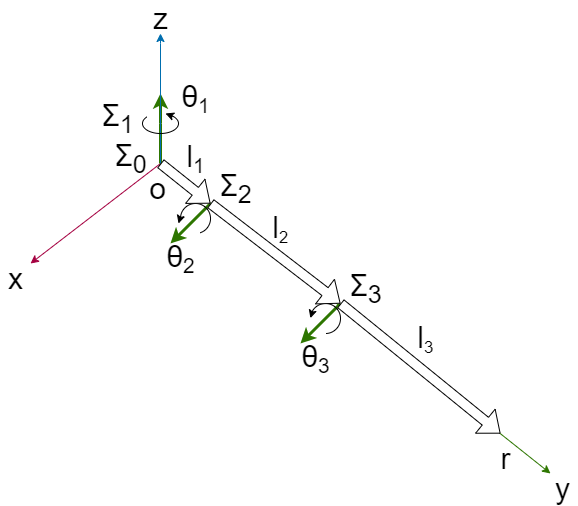

The diagram above was exported from draw.io. Its source (the exported page's mxGraphModel, read from the mxfile embedded in the PNG):
<mxGraphModel dx="864" dy="496" grid="1" gridSize="10" guides="1" tooltips="1" connect="1" arrows="1" fold="1" page="1" pageScale="1" pageWidth="827" pageHeight="1169" math="0" shadow="0">
  <root>
    <mxCell id="0" />
    <mxCell id="1" parent="0" />
    <mxCell id="12" value="" style="endArrow=classic;html=1;strokeColor=#2D7600;strokeWidth=3;fillColor=#60a917;" parent="1" edge="1">
      <mxGeometry width="50" height="50" relative="1" as="geometry">
        <mxPoint x="620" y="860" as="sourcePoint" />
        <mxPoint x="580" y="900" as="targetPoint" />
      </mxGeometry>
    </mxCell>
    <mxCell id="24" value="" style="verticalLabelPosition=bottom;verticalAlign=top;html=1;shape=mxgraph.basic.arc;startAngle=0.7901952613890719;endAngle=0.4968173254495136;" parent="1" vertex="1">
      <mxGeometry x="590" y="860" width="30" height="30" as="geometry" />
    </mxCell>
    <mxCell id="10" value="" style="endArrow=classic;html=1;strokeColor=#2D7600;strokeWidth=3;fillColor=#60a917;" parent="1" edge="1">
      <mxGeometry width="50" height="50" relative="1" as="geometry">
        <mxPoint x="490" y="760" as="sourcePoint" />
        <mxPoint x="450" y="800" as="targetPoint" />
      </mxGeometry>
    </mxCell>
    <mxCell id="2" value="" style="endArrow=classic;html=1;fillColor=#1ba1e2;strokeColor=#006EAF;startArrow=none;" parent="1" edge="1">
      <mxGeometry width="50" height="50" relative="1" as="geometry">
        <mxPoint x="440" y="600" as="sourcePoint" />
        <mxPoint x="440" y="590" as="targetPoint" />
      </mxGeometry>
    </mxCell>
    <mxCell id="3" value="" style="endArrow=classic;html=1;fillColor=#d80073;strokeColor=#A50040;" parent="1" edge="1">
      <mxGeometry width="50" height="50" relative="1" as="geometry">
        <mxPoint x="440" y="720" as="sourcePoint" />
        <mxPoint x="310" y="820" as="targetPoint" />
      </mxGeometry>
    </mxCell>
    <mxCell id="4" value="" style="endArrow=classic;html=1;fillColor=#60a917;strokeColor=#2D7600;" parent="1" edge="1">
      <mxGeometry width="50" height="50" relative="1" as="geometry">
        <mxPoint x="440" y="720" as="sourcePoint" />
        <mxPoint x="830" y="1030" as="targetPoint" />
      </mxGeometry>
    </mxCell>
    <mxCell id="6" value="" style="shape=flexArrow;endArrow=classic;html=1;fillColor=#fff;" parent="1" edge="1">
      <mxGeometry width="50" height="50" relative="1" as="geometry">
        <mxPoint x="490" y="760" as="sourcePoint" />
        <mxPoint x="620" y="860" as="targetPoint" />
      </mxGeometry>
    </mxCell>
    <mxCell id="7" value="" style="shape=flexArrow;endArrow=classic;html=1;fillColor=#fff;" parent="1" edge="1">
      <mxGeometry width="50" height="50" relative="1" as="geometry">
        <mxPoint x="620" y="860" as="sourcePoint" />
        <mxPoint x="780" y="990" as="targetPoint" />
      </mxGeometry>
    </mxCell>
    <mxCell id="9" value="" style="endArrow=classic;html=1;strokeColor=#2D7600;strokeWidth=3;fillColor=#60a917;startArrow=none;" parent="1" edge="1">
      <mxGeometry width="50" height="50" relative="1" as="geometry">
        <mxPoint x="440" y="680" as="sourcePoint" />
        <mxPoint x="440" y="650" as="targetPoint" />
      </mxGeometry>
    </mxCell>
    <mxCell id="16" value="" style="endArrow=none;html=1;strokeColor=#2D7600;strokeWidth=3;fillColor=#60a917;" parent="1" edge="1">
      <mxGeometry width="50" height="50" relative="1" as="geometry">
        <mxPoint x="440" y="719.9999999999999" as="sourcePoint" />
        <mxPoint x="440" y="680" as="targetPoint" />
      </mxGeometry>
    </mxCell>
    <mxCell id="17" value="" style="verticalLabelPosition=bottom;verticalAlign=top;html=1;shape=mxgraph.basic.arc;startAngle=0.7531202853168761;endAngle=0.44879180882521663;" parent="1" vertex="1">
      <mxGeometry x="460" y="760" width="30" height="30" as="geometry" />
    </mxCell>
    <mxCell id="20" value="&lt;font style=&quot;font-size: 30px&quot;&gt;z&lt;/font&gt;" style="text;html=1;align=center;verticalAlign=middle;resizable=0;points=[];autosize=1;strokeColor=none;fillColor=none;" parent="1" vertex="1">
      <mxGeometry x="425" y="560" width="30" height="30" as="geometry" />
    </mxCell>
    <mxCell id="21" value="" style="endArrow=none;html=1;fillColor=#1ba1e2;strokeColor=#006EAF;" parent="1" edge="1">
      <mxGeometry width="50" height="50" relative="1" as="geometry">
        <mxPoint x="440" y="720" as="sourcePoint" />
        <mxPoint x="440" y="600" as="targetPoint" />
      </mxGeometry>
    </mxCell>
    <mxCell id="22" value="&lt;font style=&quot;font-size: 30px&quot;&gt;y&lt;/font&gt;" style="text;html=1;align=center;verticalAlign=middle;resizable=0;points=[];autosize=1;strokeColor=none;fillColor=none;" parent="1" vertex="1">
      <mxGeometry x="827" y="1030" width="30" height="30" as="geometry" />
    </mxCell>
    <mxCell id="23" value="&lt;font style=&quot;font-size: 30px&quot;&gt;x&lt;/font&gt;" style="text;html=1;align=center;verticalAlign=middle;resizable=0;points=[];autosize=1;strokeColor=none;fillColor=none;" parent="1" vertex="1">
      <mxGeometry x="280" y="820" width="30" height="30" as="geometry" />
    </mxCell>
    <mxCell id="13" value="" style="verticalLabelPosition=bottom;verticalAlign=top;html=1;shape=mxgraph.basic.arc;startAngle=0.10337900131537389;endAngle=0.8649964496743794;" parent="1" vertex="1">
      <mxGeometry x="422" y="670" width="36" height="20" as="geometry" />
    </mxCell>
    <mxCell id="29" value="&lt;font style=&quot;font-size: 30px&quot;&gt;Σ&lt;sub&gt;0&lt;/sub&gt;&lt;/font&gt;" style="text;html=1;align=center;verticalAlign=middle;resizable=0;points=[];autosize=1;strokeColor=none;fillColor=none;" parent="1" vertex="1">
      <mxGeometry x="385" y="700" width="50" height="30" as="geometry" />
    </mxCell>
    <mxCell id="30" value="&lt;font style=&quot;font-size: 30px&quot;&gt;o&lt;/font&gt;" style="text;html=1;align=center;verticalAlign=middle;resizable=0;points=[];autosize=1;strokeColor=none;fillColor=none;" parent="1" vertex="1">
      <mxGeometry x="422" y="730" width="30" height="30" as="geometry" />
    </mxCell>
    <mxCell id="31" value="&lt;span style=&quot;font-size: 30px&quot;&gt;θ&lt;/span&gt;&lt;span style=&quot;font-size: 25px&quot;&gt;&lt;sub&gt;1&lt;/sub&gt;&lt;/span&gt;" style="text;html=1;align=center;verticalAlign=middle;resizable=0;points=[];autosize=1;strokeColor=none;fillColor=none;" parent="1" vertex="1">
      <mxGeometry x="455" y="640" width="40" height="30" as="geometry" />
    </mxCell>
    <mxCell id="32" value="&lt;font style=&quot;font-size: 30px&quot;&gt;θ&lt;/font&gt;&lt;font style=&quot;font-size: 25px&quot;&gt;&lt;sub&gt;2&lt;/sub&gt;&lt;/font&gt;" style="text;html=1;align=center;verticalAlign=middle;resizable=0;points=[];autosize=1;strokeColor=none;fillColor=none;" parent="1" vertex="1">
      <mxGeometry x="440" y="800" width="40" height="30" as="geometry" />
    </mxCell>
    <mxCell id="33" value="&lt;font style=&quot;font-size: 30px&quot;&gt;θ&lt;/font&gt;&lt;font style=&quot;font-size: 25px&quot;&gt;&lt;sub&gt;3&lt;/sub&gt;&lt;/font&gt;" style="text;html=1;align=center;verticalAlign=middle;resizable=0;points=[];autosize=1;strokeColor=none;fillColor=none;" parent="1" vertex="1">
      <mxGeometry x="575" y="900" width="40" height="30" as="geometry" />
    </mxCell>
    <mxCell id="34" value="&lt;span style=&quot;font-size: 30px&quot;&gt;l&lt;/span&gt;&lt;span style=&quot;font-size: 25px&quot;&gt;&lt;sub&gt;1&lt;/sub&gt;&lt;/span&gt;" style="text;html=1;align=center;verticalAlign=middle;resizable=0;points=[];autosize=1;strokeColor=none;fillColor=none;" parent="1" vertex="1">
      <mxGeometry x="460" y="700" width="30" height="30" as="geometry" />
    </mxCell>
    <mxCell id="35" value="&lt;span style=&quot;font-size: 30px&quot;&gt;l&lt;/span&gt;&lt;span style=&quot;font-size: 20.8333px&quot;&gt;&lt;sub&gt;2&lt;/sub&gt;&lt;/span&gt;" style="text;html=1;align=center;verticalAlign=middle;resizable=0;points=[];autosize=1;strokeColor=none;fillColor=none;" parent="1" vertex="1">
      <mxGeometry x="545" y="770" width="30" height="30" as="geometry" />
    </mxCell>
    <mxCell id="36" value="&lt;span style=&quot;font-size: 30px&quot;&gt;l&lt;/span&gt;&lt;span style=&quot;font-size: 20.8333px&quot;&gt;&lt;sub&gt;3&lt;/sub&gt;&lt;/span&gt;" style="text;html=1;align=center;verticalAlign=middle;resizable=0;points=[];autosize=1;strokeColor=none;fillColor=none;" parent="1" vertex="1">
      <mxGeometry x="690" y="880" width="30" height="30" as="geometry" />
    </mxCell>
    <mxCell id="43" value="" style="shape=flexArrow;endArrow=classic;html=1;fillColor=#fff;" parent="1" edge="1">
      <mxGeometry width="50" height="50" relative="1" as="geometry">
        <mxPoint x="440.0000000000001" y="720" as="sourcePoint" />
        <mxPoint x="490" y="760" as="targetPoint" />
      </mxGeometry>
    </mxCell>
    <mxCell id="44" value="" style="endArrow=classic;html=1;exitX=0.857;exitY=0.149;exitDx=0;exitDy=0;exitPerimeter=0;" edge="1" parent="1" source="13">
      <mxGeometry width="50" height="50" relative="1" as="geometry">
        <mxPoint x="455" y="670" as="sourcePoint" />
        <mxPoint x="445" y="670" as="targetPoint" />
      </mxGeometry>
    </mxCell>
    <mxCell id="46" value="" style="endArrow=classic;html=1;exitX=0.004;exitY=0.431;exitDx=0;exitDy=0;exitPerimeter=0;" edge="1" parent="1" source="17">
      <mxGeometry width="50" height="50" relative="1" as="geometry">
        <mxPoint x="468" y="750" as="sourcePoint" />
        <mxPoint x="458" y="780" as="targetPoint" />
      </mxGeometry>
    </mxCell>
    <mxCell id="47" value="" style="endArrow=classic;html=1;exitX=0.071;exitY=0.243;exitDx=0;exitDy=0;exitPerimeter=0;entryX=-0.004;entryY=0.489;entryDx=0;entryDy=0;entryPerimeter=0;" edge="1" parent="1" source="24" target="24">
      <mxGeometry width="50" height="50" relative="1" as="geometry">
        <mxPoint x="590" y="850" as="sourcePoint" />
        <mxPoint x="580" y="880" as="targetPoint" />
      </mxGeometry>
    </mxCell>
    <mxCell id="48" value="&lt;span style=&quot;font-size: 30px&quot;&gt;r&lt;/span&gt;" style="text;html=1;align=center;verticalAlign=middle;resizable=0;points=[];autosize=1;strokeColor=none;fillColor=none;" vertex="1" parent="1">
      <mxGeometry x="770" y="1000" width="30" height="30" as="geometry" />
    </mxCell>
    <mxCell id="50" value="&lt;font style=&quot;font-size: 30px&quot;&gt;Σ&lt;sub&gt;1&lt;/sub&gt;&lt;/font&gt;" style="text;html=1;align=center;verticalAlign=middle;resizable=0;points=[];autosize=1;strokeColor=none;fillColor=none;" vertex="1" parent="1">
      <mxGeometry x="372" y="660" width="50" height="30" as="geometry" />
    </mxCell>
    <mxCell id="51" value="&lt;font style=&quot;font-size: 30px&quot;&gt;Σ&lt;sub&gt;2&lt;/sub&gt;&lt;/font&gt;" style="text;html=1;align=center;verticalAlign=middle;resizable=0;points=[];autosize=1;strokeColor=none;fillColor=none;" vertex="1" parent="1">
      <mxGeometry x="490" y="730" width="50" height="30" as="geometry" />
    </mxCell>
    <mxCell id="52" value="&lt;font style=&quot;font-size: 30px&quot;&gt;Σ&lt;sub&gt;3&lt;/sub&gt;&lt;/font&gt;" style="text;html=1;align=center;verticalAlign=middle;resizable=0;points=[];autosize=1;strokeColor=none;fillColor=none;" vertex="1" parent="1">
      <mxGeometry x="620" y="830" width="50" height="30" as="geometry" />
    </mxCell>
  </root>
</mxGraphModel>